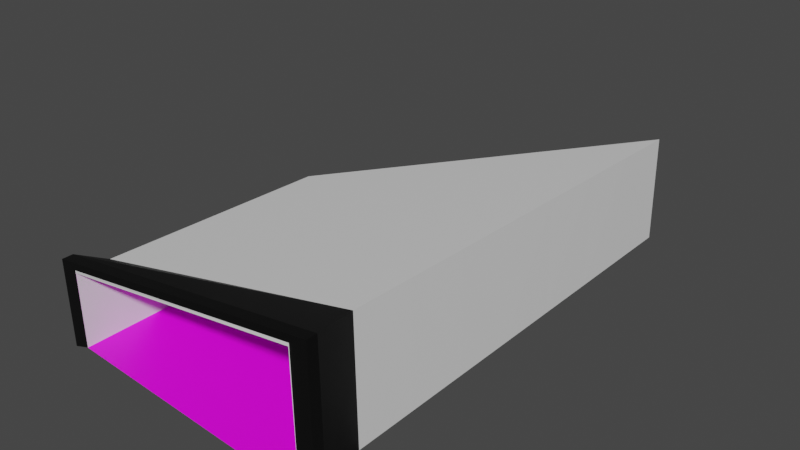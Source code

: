 # Source: ames_rebuild.blend  (saved by Blender 3.5.10; exported with 4.5.12 LTS)
import bpy
from mathutils import Matrix  # noqa: F401  (used for matrix-valued properties, if any)

bpy.ops.wm.read_factory_settings(use_empty=True)
scene = bpy.context.scene
scene.name = 'Scene'

# ---- images (referenced by path relative to the original .blend; pixels are not part of the script)
import os
ASSET_DIR = os.environ.get("B2B_ASSET_DIR", "")  # directory of the original .blend (textures are referenced by path, not embedded)
HERE = os.path.dirname(os.path.abspath(__file__))  # packed textures are extracted next to this script under _unpacked/

def load_image(name, relpath, width, height, colorspace="sRGB"):
    """Load a texture the original file referenced (path relative to the .blend, or extracted next to this script)."""
    p = next((c for c in (os.path.join(HERE, relpath), os.path.join(ASSET_DIR, relpath)) if relpath and os.path.exists(c)), "")
    if p:
        img = bpy.data.images.load(p, check_existing=True)
        img.name = name
    else:  # same state as the original file: an image datablock whose file is absent (Cycles renders it pink)
        img = bpy.data.images.new(name, width, height)
        img.source = "FILE"
        img.filepath = "//" + (relpath or name)
    img.colorspace_settings.name = colorspace
    return img
img_texture_floor_png_001 = load_image('texture_floor.png.001', 'texture_floor.png', 1024, 1024, 'sRGB')

# ---- materials (node trees are filled in below, after node groups)
mat_white = bpy.data.materials.new('White')
mat_white.use_transparent_shadow = False
mat_black = bpy.data.materials.new('Black')
mat_black.use_transparent_shadow = False
mat_texture_floor = bpy.data.materials.new('texture_floor')
mat_texture_floor.use_transparent_shadow = False

# ---- material node trees
mat_white.use_nodes = True; mat_white.node_tree.nodes.clear()
_N = mat_white.node_tree.nodes; _L = mat_white.node_tree.links
n0 = _N.new('ShaderNodeBsdfPrincipled'); n0.name = 'Principled BSDF'; n0.location = (10, 300)
n0.distribution = 'GGX'
n0.subsurface_method = 'RANDOM_WALK_SKIN'
n0.inputs[3].default_value = 1.45
n0.inputs[27].default_value = (0.0, 0.0, 0.0, 1.0)
n0.inputs[28].default_value = 1.0
n1 = _N.new('ShaderNodeOutputMaterial'); n1.name = 'Material Output'; n1.location = (300, 300)
_L.new(n0.outputs[0], n1.inputs[0])
n1.is_active_output = True
mat_black.use_nodes = True; mat_black.node_tree.nodes.clear()
_N = mat_black.node_tree.nodes; _L = mat_black.node_tree.links
n0 = _N.new('ShaderNodeBsdfPrincipled'); n0.name = 'Principled BSDF'; n0.location = (10, 300)
n0.distribution = 'GGX'
n0.subsurface_method = 'RANDOM_WALK_SKIN'
n0.inputs[0].default_value = (0.0, 0.0, 0.0, 1.0)
n0.inputs[3].default_value = 1.45
n0.inputs[27].default_value = (0.0, 0.0, 0.0, 1.0)
n0.inputs[28].default_value = 1.0
n1 = _N.new('ShaderNodeOutputMaterial'); n1.name = 'Material Output'; n1.location = (300, 300)
_L.new(n0.outputs[0], n1.inputs[0])
n1.is_active_output = True
mat_texture_floor.use_nodes = True; mat_texture_floor.node_tree.nodes.clear()
_N = mat_texture_floor.node_tree.nodes; _L = mat_texture_floor.node_tree.links
n0 = _N.new('ShaderNodeBsdfPrincipled'); n0.name = 'Principled BSDF'; n0.location = (10, 300)
n0.distribution = 'GGX'
n0.subsurface_method = 'RANDOM_WALK_SKIN'
n0.inputs[3].default_value = 1.45
n0.inputs[27].default_value = (0.0, 0.0, 0.0, 1.0)
n0.inputs[28].default_value = 1.0
n1 = _N.new('ShaderNodeOutputMaterial'); n1.name = 'Material Output'; n1.location = (300, 300)
n2 = _N.new('ShaderNodeTexImage'); n2.name = 'Image Texture'; n2.location = (-280, 280)
n2.image = img_texture_floor_png_001
_L.new(n0.outputs[0], n1.inputs[0])
_L.new(n2.outputs[0], n0.inputs[0])
n1.is_active_output = True

# ---- world
world_world = bpy.data.worlds.new('World'); scene.world = world_world
world_world.use_nodes = True; world_world.node_tree.nodes.clear()
_N = world_world.node_tree.nodes; _L = world_world.node_tree.links
n0 = _N.new('ShaderNodeOutputWorld'); n0.name = 'World Output'; n0.location = (300, 300)
n1 = _N.new('ShaderNodeBackground'); n1.name = 'Background'; n1.location = (10, 300)
n1.inputs[0].default_value = (0.05088, 0.05088, 0.05088, 1.0)
_L.new(n1.outputs[0], n0.inputs[0])
n0.is_active_output = True
world_world.color = (0.05088, 0.05088, 0.05088)
world_world.use_sun_shadow = False
world_world.sun_shadow_jitter_overblur = 0.0

# ---- meshes
me_plane = bpy.data.meshes.new('Plane')
me_plane.from_pydata([(-1.0, -1.0, 0.0), (0.8336, -1.0, 0.0), (-1.0, 1.0, 0.0), (0.8336, 2.843, 0.0), (-1.0, 0.0, 0.0), (-0.2992, -1.0, 0.0), (0.8336, 0.9216, 0.0), (-0.2992, 1.704, 0.0), (-0.2992, 0.3522, 0.0), (-1.0, -0.5, 0.0), (0.1742, -1.0, 0.0), (0.8336, 1.882, -3.725e-08), (-0.7, 1.302, 0.0), (-1.0, 0.5, -1.49e-08), (-0.7, -1.0, 0.0), (0.8336, -0.03918, 0.0), (0.1742, 2.18, 0.0), (-0.2992, 1.028, 0.0), (-0.2992, -0.3239, 0.0), (-0.7, 0.1508, 0.0), (0.1742, 0.5902, 0.0), (0.1742, -0.2049, 0.0), (-0.7, -0.4246, 0.0), (-0.7, 0.7262, 2.608e-08), (0.1742, 1.385, 1.304e-08), (-1.0, -0.75, 0.0), (0.4201, -1.0, 0.0), (0.8336, 2.363, 0.0), (-0.85, 1.151, 0.0), (-1.0, 0.25, 0.0), (-0.514, -1.0, 0.0), (0.8336, 0.4412, 0.0), (-0.06712, 1.938, 0.0), (-0.2992, 1.366, 0.0), (-0.2992, 0.01419, 0.0), (-0.85, 0.0754, 0.0), (-0.06712, 0.4689, 0.0), (-1.0, -0.25, 0.0), (-0.06712, -1.0, 0.0), (0.8336, 1.402, 0.0), (-0.514, 1.489, 0.0), (-1.0, 0.75, 0.0), (-0.85, -1.0, 0.0), (0.8336, -0.5196, 0.0), (0.4201, 2.428, 0.0), (-0.2992, 0.6903, 0.0), (-0.2992, -0.6619, 0.0), (-0.514, 0.2443, 0.0), (0.4201, 0.7138, 0.0), (0.1742, 0.1926, 0.0), (0.1742, -0.6025, 0.0), (-0.06712, -0.2656, 0.0), (0.4201, -0.1431, 0.0), (-0.7, -0.1369, 0.0), (-0.7, -0.7123, 0.0), (-0.85, -0.4623, 0.0), (-0.514, -0.3779, 0.0), (-0.7, 1.014, 0.0), (-0.7, 0.4385, 0.0), (-0.85, 0.6131, 2.235e-08), (-0.514, 0.8664, -3.725e-09), (0.1742, 1.783, 0.0), (0.1742, 0.9877, 0.0), (-0.06712, 1.203, -1.676e-08), (0.4201, 1.571, 1.863e-08), (0.4201, 1.142, 0.0), (-0.06712, 0.8361, 0.0), (-0.06712, 1.571, 0.0), (-0.514, 0.5554, 0.0), (-0.85, 0.3442, 0.0), (-0.85, 0.8819, 0.0), (-0.514, -0.6889, 0.0), (-0.85, -0.7312, 0.0), (-0.85, -0.1935, 0.0), (0.4201, -0.5716, 0.0), (-0.06712, -0.6328, 0.0), (-0.06712, 0.1017, 0.0), (0.4201, 0.2853, 0.0), (-0.514, -0.06679, 0.0), (-0.514, 1.177, 0.0), (0.4201, 1.999, 0.0), (-1.067, -0.9931, 0.5168), (0.7222, -0.9951, 0.9195), (-1.051, 1.006, 0.4593), (0.7514, 2.846, 0.809), (-1.059, 0.006417, 0.4881), (0.7368, 0.9257, 0.8643), (-0.3624, 1.709, 0.593), (-1.063, -0.4934, 0.5025), (0.7441, 1.886, 0.8366), (-0.7565, 1.307, 0.5166), (-1.055, 0.5062, 0.4737), (0.7295, -0.03473, 0.8919), (0.103, 2.185, 0.6833), (-1.065, -0.7433, 0.5097), (0.7477, 2.366, 0.8228), (-0.904, 1.157, 0.4879), (-1.057, 0.2563, 0.4809), (0.7332, 0.4455, 0.8781), (-0.1342, 1.942, 0.6372), (-1.061, -0.2435, 0.4953), (0.7404, 1.406, 0.8504), (-0.5736, 1.494, 0.552), (-1.053, 0.7561, 0.4665), (0.7259, -0.5149, 0.9057), (0.3448, 2.431, 0.7302), (-1.067, -0.9946, 0.5376), (0.7222, -0.992, 0.9403), (-1.12, -1.0, -0.05077), (0.9657, -1.0, -0.05077), (-1.196, -0.9943, 0.5607), (0.839, -0.9913, 1.019), (-1.12, -0.9212, -0.05077), (0.9657, -0.9212, -0.05077), (-1.196, -0.9151, 0.5607), (0.839, -0.9121, 1.019), (-0.7465, 0.743, 0.536), (-0.5595, 0.8864, 0.5737), (-0.3492, 1.048, 0.6161), (-0.1207, 1.223, 0.6622), (0.1164, 1.405, 0.71), (-0.7389, 0.7402, 0.4487), (-1.047, 0.5052, 0.3991), (0.1254, 1.402, 0.5993), (0.7577, 1.886, 0.7093), (0.8336, 1.162, 0.0), (0.6268, 0.8177, 0.0), (0.4201, 0.928, 0.0), (0.6268, 1.272, 0.0), (0.6268, 1.045, 0.0), (0.8336, 1.282, 0.0), (0.5235, 0.7657, 0.0), (0.4201, 1.035, 0.0), (0.5235, 1.207, 0.0), (0.8336, 1.042, 0.0), (0.7302, 0.8697, 0.0), (0.4201, 0.8209, 0.0), (0.7302, 1.337, 0.0), (0.6268, 1.159, 0.0), (0.6268, 0.9313, 0.0), (0.5235, 0.9865, 0.0), (0.7302, 1.103, 0.0), (0.7302, 0.9865, 0.0), (0.5235, 0.8761, 0.0), (0.5235, 1.097, 0.0), (0.7302, 1.22, 0.0), (0.8336, 1.342, 0.0), (0.4718, 0.7398, 0.0), (0.4201, 1.089, 0.0), (0.4718, 1.175, 0.0), (0.8336, 1.102, 0.0), (0.6785, 0.8437, 0.0), (0.4201, 0.8745, 0.0), (0.6785, 1.305, 0.0), (0.6268, 1.215, 0.0), (0.6268, 0.9881, 0.0), (0.4718, 0.9572, 0.0), (0.6785, 1.074, 0.0), (0.8336, 1.222, 0.0), (0.5752, 0.7917, 0.0), (0.4201, 0.9816, 0.0), (0.5752, 1.24, 0.0), (0.8336, 0.9817, 0.0), (0.7819, 0.8957, 0.0), (0.4201, 0.7673, 0.0), (0.7819, 1.37, 0.0), (0.6268, 1.102, 0.0), (0.6268, 0.8745, 0.0), (0.5752, 1.016, 0.0), (0.7819, 1.133, 0.0), (0.7302, 1.045, 0.0), (0.7302, 0.9281, 0.0), (0.6785, 0.9589, 0.0), (0.7819, 1.014, 0.0), (0.5235, 0.9313, 0.0), (0.5235, 0.8209, 0.0), (0.4718, 0.8485, 0.0), (0.5752, 0.9037, 0.0), (0.5235, 1.152, 0.0), (0.5235, 1.042, 0.0), (0.4718, 1.066, 0.0), (0.5752, 1.128, 0.0), (0.7302, 1.279, 0.0), (0.7302, 1.162, 0.0), (0.6785, 1.189, 0.0), (0.7819, 1.251, 0.0), (0.7819, 1.192, 0.0), (0.6785, 1.132, 0.0), (0.6785, 1.247, 0.0), (0.5752, 1.072, 0.0), (0.4718, 1.012, 0.0), (0.4718, 1.12, 0.0), (0.5752, 0.8477, 0.0), (0.4718, 0.7941, 0.0), (0.4718, 0.9029, 0.0), (0.7819, 0.9549, 0.0), (0.6785, 0.9013, 0.0), (0.6785, 1.017, 0.0), (0.7819, 1.073, 0.0), (0.5752, 0.9597, 0.0), (0.5752, 1.184, 0.0), (0.7819, 1.31, 0.0), (-1.0, 0.125, 0.0), (-0.925, 0.0377, 0.0), (-0.85, 0.2098, 0.0), (-0.925, 0.2971, 0.0), (-0.925, 0.1674, 0.0), (-1.0, 0.0625, 0.0), (-0.9625, 0.01885, 0.0), (-0.85, 0.277, 0.0), (-0.9625, 0.2736, 0.0), (-1.0, 0.1875, 0.0), (-0.8875, 0.05655, 0.0), (-0.85, 0.1426, 0.0), (-0.8875, 0.3207, 0.0), (-0.925, 0.2323, 0.0), (-0.925, 0.1026, 0.0), (-0.9625, 0.1462, 0.0), (-0.8875, 0.1886, 0.0), (-0.8875, 0.1226, 0.0), (-0.9625, 0.08253, 0.0), (-0.9625, 0.2099, 0.0), (-0.8875, 0.2546, 0.0), (-1.0, 0.03125, 0.0), (-0.9812, 0.009424, 0.0), (-0.85, 0.3106, 0.0), (-0.9812, 0.2618, 0.0), (-1.0, 0.1562, 0.0), (-0.9062, 0.04712, 0.0), (-0.85, 0.1762, 0.0), (-0.9062, 0.3089, 0.0), (-0.925, 0.2647, 0.0), (-0.925, 0.135, 0.0), (-0.9812, 0.1356, 0.0), (-0.9062, 0.178, 0.0), (-1.0, 0.09375, 0.0), (-0.9438, 0.02827, 0.0), (-0.85, 0.2434, 0.0), (-0.9438, 0.2853, 0.0), (-1.0, 0.2188, 0.0), (-0.8688, 0.06597, 0.0), (-0.85, 0.109, 0.0), (-0.8688, 0.3325, 0.0), (-0.925, 0.1998, 0.0), (-0.925, 0.07013, 0.0), (-0.9438, 0.1568, 0.0), (-0.8688, 0.1992, 0.0), (-0.8875, 0.1556, 0.0), (-0.8875, 0.08956, 0.0), (-0.9062, 0.1126, 0.0), (-0.8688, 0.1326, 0.0), (-0.9625, 0.1144, 0.0), (-0.9625, 0.05069, 0.0), (-0.9812, 0.07251, 0.0), (-0.9438, 0.09254, 0.0), (-0.9625, 0.2417, 0.0), (-0.9625, 0.178, 0.0), (-0.9812, 0.1987, 0.0), (-0.9438, 0.2211, 0.0), (-0.8875, 0.2877, 0.0), (-0.8875, 0.2216, 0.0), (-0.9062, 0.2435, 0.0), (-0.8688, 0.2658, 0.0), (-0.8688, 0.2325, 0.0), (-0.9062, 0.2107, 0.0), (-0.9062, 0.2762, 0.0), (-0.9438, 0.1889, 0.0), (-0.9812, 0.1671, 0.0), (-0.9812, 0.2302, 0.0), (-0.9438, 0.06041, 0.0), (-0.9812, 0.04097, 0.0), (-0.9812, 0.1041, 0.0), (-0.8688, 0.09928, 0.0), (-0.9062, 0.07984, 0.0), (-0.9062, 0.1453, 0.0), (-0.8688, 0.1659, 0.0), (-0.9438, 0.1247, 0.0), (-0.9438, 0.2532, 0.0), (-0.8688, 0.2992, 0.0)], [], [(80, 27, 3, 44), (79, 33, 7, 40), (78, 34, 8, 47), (77, 31, 6, 163, 135, 151, 126, 159, 131, 147, 48), (76, 49, 20, 36), (75, 50, 21, 51), (74, 43, 15, 52), (73, 53, 19, 35), (72, 54, 22, 55), (71, 46, 18, 56), (70, 57, 12, 28), (69, 58, 23, 59), (68, 45, 17, 60), (67, 61, 16, 32), (66, 62, 24, 63), (65, 149, 133, 161, 128, 153, 137, 165, 39, 11, 64), (62, 65, 64, 24), (20, 48, 164, 136, 152, 127, 160, 132, 148, 65, 62), (201, 146, 39, 165), (45, 66, 63, 17), (8, 36, 66, 45), (36, 20, 62, 66), (33, 67, 32, 7), (17, 63, 67, 33), (63, 24, 61, 67), (58, 68, 60, 23), (19, 47, 68, 58), (47, 8, 45, 68), (29, 226, 210, 238, 205, 230, 214, 242, 69, 59, 13), (278, 225, 69, 242), (35, 19, 58, 69, 225, 209, 237, 204, 229, 213, 241), (41, 70, 28, 2), (13, 59, 70, 41), (59, 23, 57, 70), (54, 71, 56, 22), (14, 30, 71, 54), (30, 5, 46, 71), (25, 72, 55, 9), (0, 42, 72, 25), (42, 14, 54, 72), (37, 73, 35, 240, 212, 228, 203, 236, 208, 224, 4), (9, 55, 73, 37), (55, 22, 53, 73), (50, 74, 52, 21), (10, 26, 74, 50), (26, 1, 43, 74), (46, 75, 51, 18), (5, 38, 75, 46), (38, 10, 50, 75), (34, 76, 36, 8), (18, 51, 76, 34), (51, 21, 49, 76), (49, 77, 48, 20), (21, 52, 77, 49), (52, 15, 31, 77), (53, 78, 47, 19), (22, 56, 78, 53), (56, 18, 34, 78), (57, 79, 40, 12), (23, 60, 79, 57), (60, 17, 33, 79), (61, 80, 44, 16), (24, 64, 80, 61), (64, 11, 27, 80), (25, 9, 88, 94), (2, 28, 96, 83), (40, 7, 87, 102), (15, 43, 104, 92), (4, 223, 207, 235, 202, 227, 211, 239, 29, 97, 85), (41, 2, 83, 103), (16, 44, 105, 93), (9, 37, 100, 88), (27, 11, 124, 89, 95), (28, 12, 90, 96), (6, 31, 98, 86), (43, 1, 82, 104), (11, 39, 101, 89, 124), (29, 13, 122, 91, 97), (7, 32, 99, 87), (44, 3, 84, 105), (0, 25, 94, 81), (37, 4, 85, 100), (12, 40, 102, 90), (13, 41, 103, 91, 122), (31, 15, 92, 98), (3, 27, 95, 84), (39, 146, 130, 158, 125, 150, 134, 162, 6, 86, 101), (32, 16, 93, 99), (81, 82, 107, 106), (113, 43, 104, 115), (117, 116, 121, 23, 60), (118, 117, 60, 17), (119, 118, 17, 63), (120, 119, 63, 24, 123), (81, 94, 88), (121, 116, 91, 122), (100, 85, 97, 91), (81, 88, 100), (96, 90, 102), (84, 95, 89), (82, 1, 107), (81, 106, 0), (106, 107, 111, 110), (0, 106, 110, 108), (107, 1, 109, 111), (110, 111, 115, 114), (108, 110, 114, 112), (111, 109, 113, 115), (114, 94, 25, 112), (114, 94, 104, 115), (113, 109, 1, 43), (112, 25, 0, 108), (124, 89, 120, 123), (200, 154, 128, 161), (199, 155, 129, 168), (198, 150, 125, 169), (197, 170, 141, 157), (196, 171, 142, 172), (195, 162, 134, 173), (194, 174, 140, 156), (193, 175, 143, 176), (192, 167, 139, 177), (191, 178, 133, 149), (190, 179, 144, 180), (189, 166, 138, 181), (188, 182, 137, 153), (187, 183, 145, 184), (186, 158, 130, 185), (183, 186, 185, 145), (141, 169, 186, 183), (169, 125, 158, 186), (166, 187, 184, 138), (129, 157, 187, 166), (157, 141, 183, 187), (154, 188, 153, 128), (138, 184, 188, 154), (184, 145, 182, 188), (179, 189, 181, 144), (140, 168, 189, 179), (168, 129, 166, 189), (160, 190, 180, 132), (127, 156, 190, 160), (156, 140, 179, 190), (148, 191, 149, 65), (132, 180, 191, 148), (180, 144, 178, 191), (175, 192, 177, 143), (131, 159, 192, 175), (159, 126, 167, 192), (164, 193, 176, 136), (48, 147, 193, 164), (147, 131, 175, 193), (152, 194, 156, 127), (136, 176, 194, 152), (176, 143, 174, 194), (171, 195, 173, 142), (135, 163, 195, 171), (163, 6, 162, 195), (167, 196, 172, 139), (126, 151, 196, 167), (151, 135, 171, 196), (155, 197, 157, 129), (139, 172, 197, 155), (172, 142, 170, 197), (170, 198, 169, 141), (142, 173, 198, 170), (173, 134, 150, 198), (174, 199, 168, 140), (143, 177, 199, 174), (177, 139, 155, 199), (178, 200, 161, 133), (144, 181, 200, 178), (181, 138, 154, 200), (182, 201, 165, 137), (145, 185, 201, 182), (185, 130, 146, 201), (277, 231, 205, 238), (276, 232, 206, 245), (275, 229, 204, 246), (274, 247, 218, 234), (273, 248, 219, 249), (272, 241, 213, 250), (271, 251, 217, 233), (270, 252, 220, 253), (269, 244, 216, 254), (268, 255, 210, 226), (267, 256, 221, 257), (266, 243, 215, 258), (265, 259, 214, 230), (264, 260, 222, 261), (263, 237, 209, 262), (260, 263, 262, 222), (218, 246, 263, 260), (246, 204, 237, 263), (243, 264, 261, 215), (206, 234, 264, 243), (234, 218, 260, 264), (231, 265, 230, 205), (215, 261, 265, 231), (261, 222, 259, 265), (256, 266, 258, 221), (217, 245, 266, 256), (245, 206, 243, 266), (227, 267, 257, 211), (202, 233, 267, 227), (233, 217, 256, 267), (239, 268, 226, 29), (211, 257, 268, 239), (257, 221, 255, 268), (252, 269, 254, 220), (208, 236, 269, 252), (236, 203, 244, 269), (223, 270, 253, 207), (4, 224, 270, 223), (224, 208, 252, 270), (235, 271, 233, 202), (207, 253, 271, 235), (253, 220, 251, 271), (248, 272, 250, 219), (212, 240, 272, 248), (240, 35, 241, 272), (244, 273, 249, 216), (203, 228, 273, 244), (228, 212, 248, 273), (232, 274, 234, 206), (216, 249, 274, 232), (249, 219, 247, 274), (247, 275, 246, 218), (219, 250, 275, 247), (250, 213, 229, 275), (251, 276, 245, 217), (220, 254, 276, 251), (254, 216, 232, 276), (255, 277, 238, 210), (221, 258, 277, 255), (258, 215, 231, 277), (259, 278, 242, 214), (222, 262, 278, 259), (262, 209, 225, 278), (104, 81, 88, 100, 85, 97, 91, 103, 83, 96, 90, 102, 87, 99, 93, 105, 84, 95, 89, 101, 86, 98, 92), (82, 81, 104)])
me_plane.polygons.foreach_set('material_index', [2, 2, 2, 2, 2, 2, 2, 2, 2, 2, 2, 2, 2, 2, 2, 2, 2, 2, 2, 2, 2, 2, 2, 2, 2, 2, 2, 2, 2, 2, 2, 2, 2, 2, 2, 2, 2, 2, 2, 2, 2, 2, 2, 2, 2, 2, 2, 2, 2, 2, 2, 2, 2, 2, 2, 2, 2, 2, 2, 2, 2, 2, 2, 2, 0, 0, 0, 0, 0, 0, 0, 0, 0, 0, 0, 0, 0, 0, 0, 0, 0, 0, 0, 0, 0, 0, 0, 0, 0, 1, 0, 0, 0, 0, 0, 0, 0, 0, 0, 0, 0, 0, 1, 1, 1, 1, 1, 1, 1, 1, 0, 0, 0, 2, 2, 2, 2, 2, 2, 2, 2, 2, 2, 2, 2, 2, 2, 2, 2, 2, 2, 2, 2, 2, 2, 2, 2, 2, 2, 2, 2, 2, 2, 2, 2, 2, 2, 2, 2, 2, 2, 2, 2, 2, 2, 2, 2, 2, 2, 2, 2, 2, 2, 2, 2, 2, 2, 2, 2, 2, 2, 2, 2, 2, 2, 2, 2, 2, 2, 2, 2, 2, 2, 2, 2, 2, 2, 2, 2, 2, 2, 2, 2, 2, 2, 2, 2, 2, 2, 2, 2, 2, 2, 2, 2, 2, 2, 2, 2, 2, 2, 2, 2, 2, 2, 2, 2, 2, 2, 2, 2, 2, 2, 2, 2, 2, 2, 2, 2, 2, 2, 2, 2, 2, 2, 2, 2, 2, 2, 0, 0])
_uv = me_plane.uv_layers.new(name='UVMap')
_uv.uv.foreach_set('vector', [0.0, 0.0, 1.0, 0.0, 1.0, 1.0, 0.0, 1.0, 0.0, 0.0, 1.0, 0.0, 1.0, 1.0, 0.0, 1.0, 0.0, 0.0, 1.0, 0.0, 1.0, 1.0, 0.0, 1.0, 0.0, 0.0, 1.0, 0.0, 1.0, 1.0, 0.875, 1.0, 0.75, 1.0, 0.625, 1.0, 0.5, 1.0, 0.375, 1.0, 0.25, 1.0, 0.125, 1.0, 0.0, 1.0, 0.0, 0.0, 1.0, 0.0, 1.0, 1.0, 0.0, 1.0, 0.0, 0.0, 1.0, 0.0, 1.0, 1.0, 0.0, 1.0, 0.0, 0.0, 1.0, 0.0, 1.0, 1.0, 0.0, 1.0, 0.0, 0.0, 1.0, 0.0, 1.0, 1.0, 0.0, 1.0, 0.0, 0.0, 1.0, 0.0, 1.0, 1.0, 0.0, 1.0, 0.0, 0.0, 1.0, 0.0, 1.0, 1.0, 0.0, 1.0, 0.0, 0.0, 1.0, 0.0, 1.0, 1.0, 0.0, 1.0, 0.0, 0.0, 1.0, 0.0, 1.0, 1.0, 0.0, 1.0, 0.0, 0.0, 1.0, 0.0, 1.0, 1.0, 0.0, 1.0, 0.0, 0.0, 1.0, 0.0, 1.0, 1.0, 0.0, 1.0, 0.0, 0.0, 1.0, 0.0, 1.0, 1.0, 0.0, 1.0, 0.0, 0.0, 0.125, 0.0, 0.25, 0.0, 0.375, 0.0, 0.5, 0.0, 0.625, 0.0, 0.75, 0.0, 0.875, 0.0, 1.0, 0.0, 1.0, 1.0, 0.0, 1.0, 0.0, 0.0, 1.0, 0.0, 1.0, 1.0, 0.0, 1.0, 0.0, 0.0, 1.0, 0.0, 1.0, 0.125, 1.0, 0.25, 1.0, 0.375, 1.0, 0.5, 1.0, 0.625, 1.0, 0.75, 1.0, 0.875, 1.0, 1.0, 0.0, 1.0, 0.875, 0.875, 1.0, 0.875, 1.0, 1.0, 0.875, 1.0, 0.0, 0.0, 1.0, 0.0, 1.0, 1.0, 0.0, 1.0, 0.0, 0.0, 1.0, 0.0, 1.0, 1.0, 0.0, 1.0, 0.0, 0.0, 1.0, 0.0, 1.0, 1.0, 0.0, 1.0, 0.0, 0.0, 1.0, 0.0, 1.0, 1.0, 0.0, 1.0, 0.0, 0.0, 1.0, 0.0, 1.0, 1.0, 0.0, 1.0, 0.0, 0.0, 1.0, 0.0, 1.0, 1.0, 0.0, 1.0, 0.0, 0.0, 1.0, 0.0, 1.0, 1.0, 0.0, 1.0, 0.0, 0.0, 1.0, 0.0, 1.0, 1.0, 0.0, 1.0, 0.0, 0.0, 1.0, 0.0, 1.0, 1.0, 0.0, 1.0, 0.0, 0.0, 0.125, 0.0, 0.25, 0.0, 0.375, 0.0, 0.5, 0.0, 0.625, 0.0, 0.75, 0.0, 0.875, 0.0, 1.0, 0.0, 1.0, 1.0, 0.0, 1.0, 0.875, 0.875, 1.0, 0.875, 1.0, 1.0, 0.875, 1.0, 0.0, 0.0, 1.0, 0.0, 1.0, 1.0, 0.0, 1.0, 0.0, 0.875, 0.0, 0.75, 0.0, 0.625, 0.0, 0.5, 0.0, 0.375, 0.0, 0.25, 0.0, 0.125, 0.0, 0.0, 1.0, 0.0, 1.0, 1.0, 0.0, 1.0, 0.0, 0.0, 1.0, 0.0, 1.0, 1.0, 0.0, 1.0, 0.0, 0.0, 1.0, 0.0, 1.0, 1.0, 0.0, 1.0, 0.0, 0.0, 1.0, 0.0, 1.0, 1.0, 0.0, 1.0, 0.0, 0.0, 1.0, 0.0, 1.0, 1.0, 0.0, 1.0, 0.0, 0.0, 1.0, 0.0, 1.0, 1.0, 0.0, 1.0, 0.0, 0.0, 1.0, 0.0, 1.0, 1.0, 0.0, 1.0, 0.0, 0.0, 1.0, 0.0, 1.0, 1.0, 0.0, 1.0, 0.0, 0.0, 1.0, 0.0, 1.0, 1.0, 0.0, 1.0, 0.0, 0.0, 1.0, 0.0, 1.0, 1.0, 0.875, 1.0, 0.75, 1.0, 0.625, 1.0, 0.5, 1.0, 0.375, 1.0, 0.25, 1.0, 0.125, 1.0, 0.0, 1.0, 0.0, 0.0, 1.0, 0.0, 1.0, 1.0, 0.0, 1.0, 0.0, 0.0, 1.0, 0.0, 1.0, 1.0, 0.0, 1.0, 0.0, 0.0, 1.0, 0.0, 1.0, 1.0, 0.0, 1.0, 0.0, 0.0, 1.0, 0.0, 1.0, 1.0, 0.0, 1.0, 0.0, 0.0, 1.0, 0.0, 1.0, 1.0, 0.0, 1.0, 0.0, 0.0, 1.0, 0.0, 1.0, 1.0, 0.0, 1.0, 0.0, 0.0, 1.0, 0.0, 1.0, 1.0, 0.0, 1.0, 0.0, 0.0, 1.0, 0.0, 1.0, 1.0, 0.0, 1.0, 0.0, 0.0, 1.0, 0.0, 1.0, 1.0, 0.0, 1.0, 0.0, 0.0, 1.0, 0.0, 1.0, 1.0, 0.0, 1.0, 0.0, 0.0, 1.0, 0.0, 1.0, 1.0, 0.0, 1.0, 0.0, 0.0, 1.0, 0.0, 1.0, 1.0, 0.0, 1.0, 0.0, 0.0, 1.0, 0.0, 1.0, 1.0, 0.0, 1.0, 0.0, 0.0, 1.0, 0.0, 1.0, 1.0, 0.0, 1.0, 0.0, 0.0, 1.0, 0.0, 1.0, 1.0, 0.0, 1.0, 0.0, 0.0, 1.0, 0.0, 1.0, 1.0, 0.0, 1.0, 0.0, 0.0, 1.0, 0.0, 1.0, 1.0, 0.0, 1.0, 0.0, 0.0, 1.0, 0.0, 1.0, 1.0, 0.0, 1.0, 0.0, 0.0, 1.0, 0.0, 1.0, 1.0, 0.0, 1.0, 0.0, 0.0, 1.0, 0.0, 1.0, 1.0, 0.0, 1.0, 0.0, 0.0, 1.0, 0.0, 1.0, 1.0, 0.0, 1.0, 0.0, 0.0, 1.0, 0.0, 1.0, 1.0, 0.0, 1.0, 0.0, 0.0, 1.0, 0.0, 1.0, 1.0, 0.0, 1.0, 0.0, 0.125, 0.0, 0.25, 0.0, 0.25, 0.0, 0.125, 0.0, 1.0, 0.075, 1.0, 0.075, 1.0, 0.0, 1.0, 0.243, 1.0, 0.3504, 1.0, 0.3504, 1.0, 0.243, 1.0, 0.9168, 0.25, 0.9168, 0.125, 0.9168, 0.125, 0.9168, 0.25, 0.0, 0.5, 0.0, 0.5156, 0.0, 0.5312, 0.0, 0.5469, 0.0, 0.5625, 0.0, 0.5781, 0.0, 0.5938, 0.0, 0.6094, 0.0, 0.625, 0.0, 0.625, 0.0, 0.5, 0.0, 0.875, 0.0, 1.0, 0.0, 1.0, 0.0, 0.875, 0.5871, 1.0, 0.71, 1.0, 0.71, 1.0, 0.5871, 1.0, 0.0, 0.25, 0.0, 0.375, 0.0, 0.375, 0.0, 0.25, 0.9168, 0.875, 0.9168, 0.75, 0.9168, 0.75, 0.9168, 0.75, 0.9168, 0.875, 0.075, 1.0, 0.15, 1.0, 0.15, 1.0, 0.075, 1.0, 0.9168, 0.5, 0.9168, 0.375, 0.9168, 0.375, 0.9168, 0.5, 0.9168, 0.125, 0.9168, 0.0, 0.9168, 0.0, 0.9168, 0.125, 0.9168, 0.75, 0.9168, 0.625, 0.9168, 0.625, 0.9168, 0.75, 0.9168, 0.75, 0.0, 0.625, 0.0, 0.75, 0.0, 0.75, 0.0, 0.75, 0.0, 0.625, 0.3504, 1.0, 0.4664, 1.0, 0.4664, 1.0, 0.3504, 1.0, 0.71, 1.0, 0.9168, 1.0, 0.9168, 1.0, 0.71, 1.0, 0.0, 0.0, 0.0, 0.125, 0.0, 0.125, 0.0, 0.0, 0.0, 0.375, 0.0, 0.5, 0.0, 0.5, 0.0, 0.375, 0.15, 1.0, 0.243, 1.0, 0.243, 1.0, 0.15, 1.0, 0.0, 0.75, 0.0, 0.875, 0.0, 0.875, 0.0, 0.75, 0.0, 0.75, 0.9168, 0.375, 0.9168, 0.25, 0.9168, 0.25, 0.9168, 0.375, 0.9168, 1.0, 0.9168, 0.875, 0.9168, 0.875, 0.9168, 1.0, 0.9168, 0.625, 0.9168, 0.6094, 0.9168, 0.5938, 0.9168, 0.5781, 0.9168, 0.5625, 0.9168, 0.5469, 0.9168, 0.5312, 0.9168, 0.5156, 0.9168, 0.5, 0.9168, 0.5, 0.9168, 0.625, 0.4664, 1.0, 0.5871, 1.0, 0.5871, 1.0, 0.4664, 1.0, 0.0, 0.0, 0.9168, 0.0, 0.9168, 0.0, 0.0, 0.0, 0.0, 0.0, 0.0, 0.0, 0.0, 0.0, 0.0, 0.0, 0.0, 0.0, 0.0, 0.0, 0.0, 0.0, 0.0, 0.0, 0.0, 0.0, 0.0, 0.0, 0.0, 0.0, 0.0, 0.0, 0.0, 0.0, 0.0, 0.0, 0.0, 0.0, 0.0, 0.0, 0.0, 0.0, 0.0, 0.0, 0.0, 0.0, 0.0, 0.0, 0.0, 0.0, 0.0, 0.0, 0.0, 0.0, 0.0, 0.125, 0.0, 0.25, 0.0, 0.0, 0.0, 0.0, 0.0, 0.0, 0.0, 0.0, 0.0, 0.375, 0.0, 0.5, 0.0, 0.625, 0.0, 0.75, 0.0, 0.0, 0.0, 0.25, 0.0, 0.375, 0.075, 1.0, 0.15, 1.0, 0.243, 1.0, 0.9168, 1.0, 0.9168, 0.875, 0.9168, 0.75, 0.9168, 0.0, 0.9168, 0.0, 0.9168, 0.0, 0.0, 0.0, 0.0, 0.0, 0.0, 0.0, 0.0, 0.0, 0.9168, 0.0, 0.9168, 0.0, 0.0, 0.0, 0.0, 0.0, 0.0, 0.0, 0.0, 0.0, 0.0, 0.0, 0.9168, 0.0, 0.9168, 0.0, 0.9168, 0.0, 0.9168, 0.0, 0.0, 0.0, 0.9168, 0.0, 0.9168, 0.0, 0.0, 0.0, 0.0, 0.0, 0.0, 0.0, 0.0, 0.0, 0.0, 0.0, 0.9168, 0.0, 0.9168, 0.0, 0.9168, 0.0, 0.9168, 0.0, 0.0, 0.0, 0.0, 0.0, 0.0, 0.0, 0.0, 0.0, 0.0, 0.0, 0.0, 0.0, 0.0, 0.0, 0.0, 0.0, 0.0, 0.0, 0.9168, 0.0, 0.0, 0.0, 0.0, 0.0, 0.0, 0.0, 0.0, 0.0, 0.0, 0.0, 0.0, 0.0, 0.0, 0.0, 0.0, 0.0, 0.0, 0.0, 0.0, 0.0, 0.375, 0.875, 0.5, 0.875, 0.5, 1.0, 0.375, 1.0, 0.375, 0.375, 0.5, 0.375, 0.5, 0.5, 0.375, 0.5, 0.875, 0.375, 1.0, 0.375, 1.0, 0.5, 0.875, 0.5, 0.625, 0.375, 0.75, 0.375, 0.75, 0.5, 0.625, 0.5, 0.625, 0.125, 0.75, 0.125, 0.75, 0.25, 0.625, 0.25, 0.875, 0.125, 1.0, 0.125, 1.0, 0.25, 0.875, 0.25, 0.125, 0.375, 0.25, 0.375, 0.25, 0.5, 0.125, 0.5, 0.125, 0.125, 0.25, 0.125, 0.25, 0.25, 0.125, 0.25, 0.375, 0.125, 0.5, 0.125, 0.5, 0.25, 0.375, 0.25, 0.125, 0.875, 0.25, 0.875, 0.25, 1.0, 0.125, 1.0, 0.125, 0.625, 0.25, 0.625, 0.25, 0.75, 0.125, 0.75, 0.375, 0.625, 0.5, 0.625, 0.5, 0.75, 0.375, 0.75, 0.625, 0.875, 0.75, 0.875, 0.75, 1.0, 0.625, 1.0, 0.625, 0.625, 0.75, 0.625, 0.75, 0.75, 0.625, 0.75, 0.875, 0.625, 1.0, 0.625, 1.0, 0.75, 0.875, 0.75, 0.75, 0.625, 0.875, 0.625, 0.875, 0.75, 0.75, 0.75, 0.75, 0.5, 0.875, 0.5, 0.875, 0.625, 0.75, 0.625, 0.875, 0.5, 1.0, 0.5, 1.0, 0.625, 0.875, 0.625, 0.5, 0.625, 0.625, 0.625, 0.625, 0.75, 0.5, 0.75, 0.5, 0.5, 0.625, 0.5, 0.625, 0.625, 0.5, 0.625, 0.625, 0.5, 0.75, 0.5, 0.75, 0.625, 0.625, 0.625, 0.5, 0.875, 0.625, 0.875, 0.625, 1.0, 0.5, 1.0, 0.5, 0.75, 0.625, 0.75, 0.625, 0.875, 0.5, 0.875, 0.625, 0.75, 0.75, 0.75, 0.75, 0.875, 0.625, 0.875, 0.25, 0.625, 0.375, 0.625, 0.375, 0.75, 0.25, 0.75, 0.25, 0.5, 0.375, 0.5, 0.375, 0.625, 0.25, 0.625, 0.375, 0.5, 0.5, 0.5, 0.5, 0.625, 0.375, 0.625, 0.0, 0.625, 0.125, 0.625, 0.125, 0.75, 0.0, 0.75, 0.0, 0.5, 0.125, 0.5, 0.125, 0.625, 0.0, 0.625, 0.125, 0.5, 0.25, 0.5, 0.25, 0.625, 0.125, 0.625, 0.0, 0.875, 0.125, 0.875, 0.125, 1.0, 0.0, 1.0, 0.0, 0.75, 0.125, 0.75, 0.125, 0.875, 0.0, 0.875, 0.125, 0.75, 0.25, 0.75, 0.25, 0.875, 0.125, 0.875, 0.25, 0.125, 0.375, 0.125, 0.375, 0.25, 0.25, 0.25, 0.25, 0.0, 0.375, 0.0, 0.375, 0.125, 0.25, 0.125, 0.375, 0.0, 0.5, 0.0, 0.5, 0.125, 0.375, 0.125, 0.0, 0.125, 0.125, 0.125, 0.125, 0.25, 0.0, 0.25, 0.0, 0.0, 0.125, 0.0, 0.125, 0.125, 0.0, 0.125, 0.125, 0.0, 0.25, 0.0, 0.25, 0.125, 0.125, 0.125, 0.0, 0.375, 0.125, 0.375, 0.125, 0.5, 0.0, 0.5, 0.0, 0.25, 0.125, 0.25, 0.125, 0.375, 0.0, 0.375, 0.125, 0.25, 0.25, 0.25, 0.25, 0.375, 0.125, 0.375, 0.75, 0.125, 0.875, 0.125, 0.875, 0.25, 0.75, 0.25, 0.75, 0.0, 0.875, 0.0, 0.875, 0.125, 0.75, 0.125, 0.875, 0.0, 1.0, 0.0, 1.0, 0.125, 0.875, 0.125, 0.5, 0.125, 0.625, 0.125, 0.625, 0.25, 0.5, 0.25, 0.5, 0.0, 0.625, 0.0, 0.625, 0.125, 0.5, 0.125, 0.625, 0.0, 0.75, 0.0, 0.75, 0.125, 0.625, 0.125, 0.5, 0.375, 0.625, 0.375, 0.625, 0.5, 0.5, 0.5, 0.5, 0.25, 0.625, 0.25, 0.625, 0.375, 0.5, 0.375, 0.625, 0.25, 0.75, 0.25, 0.75, 0.375, 0.625, 0.375, 0.75, 0.375, 0.875, 0.375, 0.875, 0.5, 0.75, 0.5, 0.75, 0.25, 0.875, 0.25, 0.875, 0.375, 0.75, 0.375, 0.875, 0.25, 1.0, 0.25, 1.0, 0.375, 0.875, 0.375, 0.25, 0.375, 0.375, 0.375, 0.375, 0.5, 0.25, 0.5, 0.25, 0.25, 0.375, 0.25, 0.375, 0.375, 0.25, 0.375, 0.375, 0.25, 0.5, 0.25, 0.5, 0.375, 0.375, 0.375, 0.25, 0.875, 0.375, 0.875, 0.375, 1.0, 0.25, 1.0, 0.25, 0.75, 0.375, 0.75, 0.375, 0.875, 0.25, 0.875, 0.375, 0.75, 0.5, 0.75, 0.5, 0.875, 0.375, 0.875, 0.75, 0.875, 0.875, 0.875, 0.875, 1.0, 0.75, 1.0, 0.75, 0.75, 0.875, 0.75, 0.875, 0.875, 0.75, 0.875, 0.875, 0.75, 1.0, 0.75, 1.0, 0.875, 0.875, 0.875, 0.375, 0.875, 0.5, 0.875, 0.5, 1.0, 0.375, 1.0, 0.375, 0.375, 0.5, 0.375, 0.5, 0.5, 0.375, 0.5, 0.875, 0.375, 1.0, 0.375, 1.0, 0.5, 0.875, 0.5, 0.625, 0.375, 0.75, 0.375, 0.75, 0.5, 0.625, 0.5, 0.625, 0.125, 0.75, 0.125, 0.75, 0.25, 0.625, 0.25, 0.875, 0.125, 1.0, 0.125, 1.0, 0.25, 0.875, 0.25, 0.125, 0.375, 0.25, 0.375, 0.25, 0.5, 0.125, 0.5, 0.125, 0.125, 0.25, 0.125, 0.25, 0.25, 0.125, 0.25, 0.375, 0.125, 0.5, 0.125, 0.5, 0.25, 0.375, 0.25, 0.125, 0.875, 0.25, 0.875, 0.25, 1.0, 0.125, 1.0, 0.125, 0.625, 0.25, 0.625, 0.25, 0.75, 0.125, 0.75, 0.375, 0.625, 0.5, 0.625, 0.5, 0.75, 0.375, 0.75, 0.625, 0.875, 0.75, 0.875, 0.75, 1.0, 0.625, 1.0, 0.625, 0.625, 0.75, 0.625, 0.75, 0.75, 0.625, 0.75, 0.875, 0.625, 1.0, 0.625, 1.0, 0.75, 0.875, 0.75, 0.75, 0.625, 0.875, 0.625, 0.875, 0.75, 0.75, 0.75, 0.75, 0.5, 0.875, 0.5, 0.875, 0.625, 0.75, 0.625, 0.875, 0.5, 1.0, 0.5, 1.0, 0.625, 0.875, 0.625, 0.5, 0.625, 0.625, 0.625, 0.625, 0.75, 0.5, 0.75, 0.5, 0.5, 0.625, 0.5, 0.625, 0.625, 0.5, 0.625, 0.625, 0.5, 0.75, 0.5, 0.75, 0.625, 0.625, 0.625, 0.5, 0.875, 0.625, 0.875, 0.625, 1.0, 0.5, 1.0, 0.5, 0.75, 0.625, 0.75, 0.625, 0.875, 0.5, 0.875, 0.625, 0.75, 0.75, 0.75, 0.75, 0.875, 0.625, 0.875, 0.25, 0.625, 0.375, 0.625, 0.375, 0.75, 0.25, 0.75, 0.25, 0.5, 0.375, 0.5, 0.375, 0.625, 0.25, 0.625, 0.375, 0.5, 0.5, 0.5, 0.5, 0.625, 0.375, 0.625, 0.0, 0.625, 0.125, 0.625, 0.125, 0.75, 0.0, 0.75, 0.0, 0.5, 0.125, 0.5, 0.125, 0.625, 0.0, 0.625, 0.125, 0.5, 0.25, 0.5, 0.25, 0.625, 0.125, 0.625, 0.0, 0.875, 0.125, 0.875, 0.125, 1.0, 0.0, 1.0, 0.0, 0.75, 0.125, 0.75, 0.125, 0.875, 0.0, 0.875, 0.125, 0.75, 0.25, 0.75, 0.25, 0.875, 0.125, 0.875, 0.25, 0.125, 0.375, 0.125, 0.375, 0.25, 0.25, 0.25, 0.25, 0.0, 0.375, 0.0, 0.375, 0.125, 0.25, 0.125, 0.375, 0.0, 0.5, 0.0, 0.5, 0.125, 0.375, 0.125, 0.0, 0.125, 0.125, 0.125, 0.125, 0.25, 0.0, 0.25, 0.0, 0.0, 0.125, 0.0, 0.125, 0.125, 0.0, 0.125, 0.125, 0.0, 0.25, 0.0, 0.25, 0.125, 0.125, 0.125, 0.0, 0.375, 0.125, 0.375, 0.125, 0.5, 0.0, 0.5, 0.0, 0.25, 0.125, 0.25, 0.125, 0.375, 0.0, 0.375, 0.125, 0.25, 0.25, 0.25, 0.25, 0.375, 0.125, 0.375, 0.75, 0.125, 0.875, 0.125, 0.875, 0.25, 0.75, 0.25, 0.75, 0.0, 0.875, 0.0, 0.875, 0.125, 0.75, 0.125, 0.875, 0.0, 1.0, 0.0, 1.0, 0.125, 0.875, 0.125, 0.5, 0.125, 0.625, 0.125, 0.625, 0.25, 0.5, 0.25, 0.5, 0.0, 0.625, 0.0, 0.625, 0.125, 0.5, 0.125, 0.625, 0.0, 0.75, 0.0, 0.75, 0.125, 0.625, 0.125, 0.5, 0.375, 0.625, 0.375, 0.625, 0.5, 0.5, 0.5, 0.5, 0.25, 0.625, 0.25, 0.625, 0.375, 0.5, 0.375, 0.625, 0.25, 0.75, 0.25, 0.75, 0.375, 0.625, 0.375, 0.75, 0.375, 0.875, 0.375, 0.875, 0.5, 0.75, 0.5, 0.75, 0.25, 0.875, 0.25, 0.875, 0.375, 0.75, 0.375, 0.875, 0.25, 1.0, 0.25, 1.0, 0.375, 0.875, 0.375, 0.25, 0.375, 0.375, 0.375, 0.375, 0.5, 0.25, 0.5, 0.25, 0.25, 0.375, 0.25, 0.375, 0.375, 0.25, 0.375, 0.375, 0.25, 0.5, 0.25, 0.5, 0.375, 0.375, 0.375, 0.25, 0.875, 0.375, 0.875, 0.375, 1.0, 0.25, 1.0, 0.25, 0.75, 0.375, 0.75, 0.375, 0.875, 0.25, 0.875, 0.375, 0.75, 0.5, 0.75, 0.5, 0.875, 0.375, 0.875, 0.75, 0.875, 0.875, 0.875, 0.875, 1.0, 0.75, 1.0, 0.75, 0.75, 0.875, 0.75, 0.875, 0.875, 0.75, 0.875, 0.875, 0.75, 1.0, 0.75, 1.0, 0.875, 0.875, 0.875, 0.9168, 0.125, 0.0, 0.0, 0.0, 0.25, 0.0, 0.375, 0.0, 0.5, 0.0, 0.625, 0.0, 0.75, 0.0, 0.875, 0.0, 1.0, 0.075, 1.0, 0.15, 1.0, 0.243, 1.0, 0.3504, 1.0, 0.4664, 1.0, 0.5871, 1.0, 0.71, 1.0, 0.9168, 1.0, 0.9168, 0.875, 0.9168, 0.75, 0.9168, 0.625, 0.9168, 0.5, 0.9168, 0.375, 0.9168, 0.25, 0.9168, 0.0, 0.0, 0.0, 0.9168, 0.125])
me_plane.materials.append(mat_white)
me_plane.materials.append(mat_black)
me_plane.materials.append(mat_texture_floor)
me_plane.update()
me_cube = bpy.data.meshes.new('Cube')
me_cube.from_pydata([(-0.01312, -0.05073, -0.1035), (-0.02202, -0.04981, 0.08935), (-0.01181, 0.07788, -0.1034), (-0.02098, 0.07741, 0.0894), (0.06309, -0.01044, -0.1031), (0.0533, -0.01035, 0.09695), (0.06216, 0.1214, -0.1031), (0.05236, 0.1215, 0.09691)], [], [(0, 1, 3, 2), (2, 3, 7, 6), (6, 7, 5, 4), (4, 5, 1, 0), (2, 6, 4, 0), (7, 3, 1, 5)])
_uv = me_cube.uv_layers.new(name='UVMap')
_uv.uv.foreach_set('vector', [0.375, 0.0, 0.625, 0.0, 0.625, 0.25, 0.375, 0.25, 0.375, 0.25, 0.625, 0.25, 0.625, 0.5, 0.375, 0.5, 0.375, 0.5, 0.625, 0.5, 0.625, 0.75, 0.375, 0.75, 0.375, 0.75, 0.625, 0.75, 0.625, 1.0, 0.375, 1.0, 0.125, 0.5, 0.375, 0.5, 0.375, 0.75, 0.125, 0.75, 0.625, 0.5, 0.875, 0.5, 0.875, 0.75, 0.625, 0.75])
me_cube.materials.append(mat_black)
me_cube.update()
me_cube_001 = bpy.data.meshes.new('Cube.001')
me_cube_001.from_pydata([(-0.09229, -0.08025, -0.1442), (-0.1013, -0.08624, 0.2181), (-0.08872, 0.1373, -0.144), (-0.1006, 0.1328, 0.2181), (0.112, 0.02075, -0.1558), (0.1013, 0.01718, 0.2147), (0.1124, 0.257, -0.1558), (0.1013, 0.2521, 0.2147)], [], [(0, 1, 3, 2), (2, 3, 7, 6), (6, 7, 5, 4), (4, 5, 1, 0), (2, 6, 4, 0), (7, 3, 1, 5)])
_uv = me_cube_001.uv_layers.new(name='UVMap')
_uv.uv.foreach_set('vector', [0.375, 0.0, 0.625, 0.0, 0.625, 0.25, 0.375, 0.25, 0.375, 0.25, 0.625, 0.25, 0.625, 0.5, 0.375, 0.5, 0.375, 0.5, 0.625, 0.5, 0.625, 0.75, 0.375, 0.75, 0.375, 0.75, 0.625, 0.75, 0.625, 1.0, 0.375, 1.0, 0.125, 0.5, 0.375, 0.5, 0.375, 0.75, 0.125, 0.75, 0.625, 0.5, 0.875, 0.5, 0.875, 0.75, 0.625, 0.75])
me_cube_001.materials.append(mat_black)
me_cube_001.update()

# ---- objects
ob_amresroom = bpy.data.objects.new('AmresRoom', me_plane)
ob_left = bpy.data.objects.new('left', me_cube)
ob_right = bpy.data.objects.new('right', me_cube_001)

# ---- transforms, parenting, visibility, modifiers, constraints
ob_amresroom.location = (0.0, 0.0, 0.0)
ob_amresroom.rotation_euler = (0.0, 0.08901, 0.0)
ob_left.location = (-0.9275, 0.1093, 0.1446)
ob_left.rotation_euler = (0.0, 0.04712, 0.0)
ob_right.location = (0.5588, 0.8785, 0.03795)
ob_right.rotation_euler = (0.001852, 0.04352, -0.0314)
ob_right.scale = (0.8291, 0.8291, 0.8291)

# ---- collection membership
scene.collection.objects.link(ob_amresroom)
scene.collection.objects.link(ob_left)
scene.collection.objects.link(ob_right)

# ---- scene / render settings (as saved in the file)
scene.frame_start = 1; scene.frame_end = 250; scene.frame_set(1)
scene.render.engine = 'BLENDER_EEVEE_NEXT'
scene.cycles.sampling_pattern = 'TABULATED_SOBOL'
scene.view_settings.view_transform = 'Filmic'
bpy.context.view_layer.update()

# ---- added for rendering (the .blend has no active camera and no usable light): camera, sun
cam_auto = bpy.data.cameras.new('AutoCamera')
cam_auto.lens = 50.0
cam_auto.sensor_width = 36.0
cam_auto.clip_end = 1000.0
ob_auto_camera = bpy.data.objects.new('AutoCamera', cam_auto)
scene.collection.objects.link(ob_auto_camera)
ob_auto_camera.location = (4.21187, -4.21704, 3.91897)
ob_auto_camera.rotation_euler = (1.09748, -7.21219e-08, 0.694738)
scene.camera = ob_auto_camera
light_auto_sun = bpy.data.lights.new('AutoSun', 'SUN')
light_auto_sun.energy = 3.0
light_auto_sun.angle = 0.0523599
ob_auto_sun = bpy.data.objects.new('AutoSun', light_auto_sun)
scene.collection.objects.link(ob_auto_sun)
ob_auto_sun.rotation_euler = (0.872665, 0.174533, 0.523599)
bpy.context.view_layer.update()
